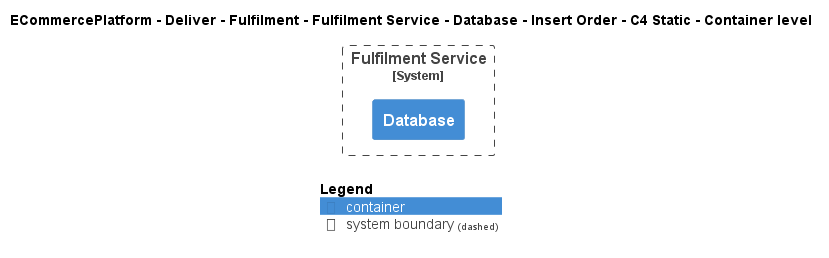

The diagram above was rendered by PlantUML. Its source (embedded in the PNG):
@startuml
!include ..\..\..\..\..\..\..\..\..\.c4s\C4_Container.puml

AddElementTag("c4interflow:lifecycle:new", $bgColor=green, $fontColor=#ffffff, $borderColor=green, $shadowing="False")
AddElementTag("c4interflow:lifecycle:changed", $bgColor=orange, $fontColor=#ffffff, $borderColor=orange, $shadowing="False")
AddElementTag("c4interflow:lifecycle:removed", $bgColor=red, $fontColor=#ffffff, $borderColor=red, $shadowing="False")

AddRelTag("c4interflow:lifecycle:new", $textColor=green, $lineColor=green)
AddRelTag("c4interflow:lifecycle:changed", $textColor=orange, $lineColor=orange)
AddRelTag("c4interflow:lifecycle:removed", $textColor=red, $lineColor=red)

SHOW_PERSON_PORTRAIT()
LAYOUT_TOP_DOWN()

skinparam linetype polyline

title ECommercePlatform - Deliver - Fulfilment - Fulfilment Service - Database - Insert Order - C4 Static - Container level


System_Boundary(ECommercePlatform.Deliver.Fulfilment.SoftwareSystems.FulfilmentService, "Fulfilment Service") {
    Container(ECommercePlatform.Deliver.Fulfilment.SoftwareSystems.FulfilmentService.Containers.Database, "Database", "", "")
}



SHOW_LEGEND()
@enduml